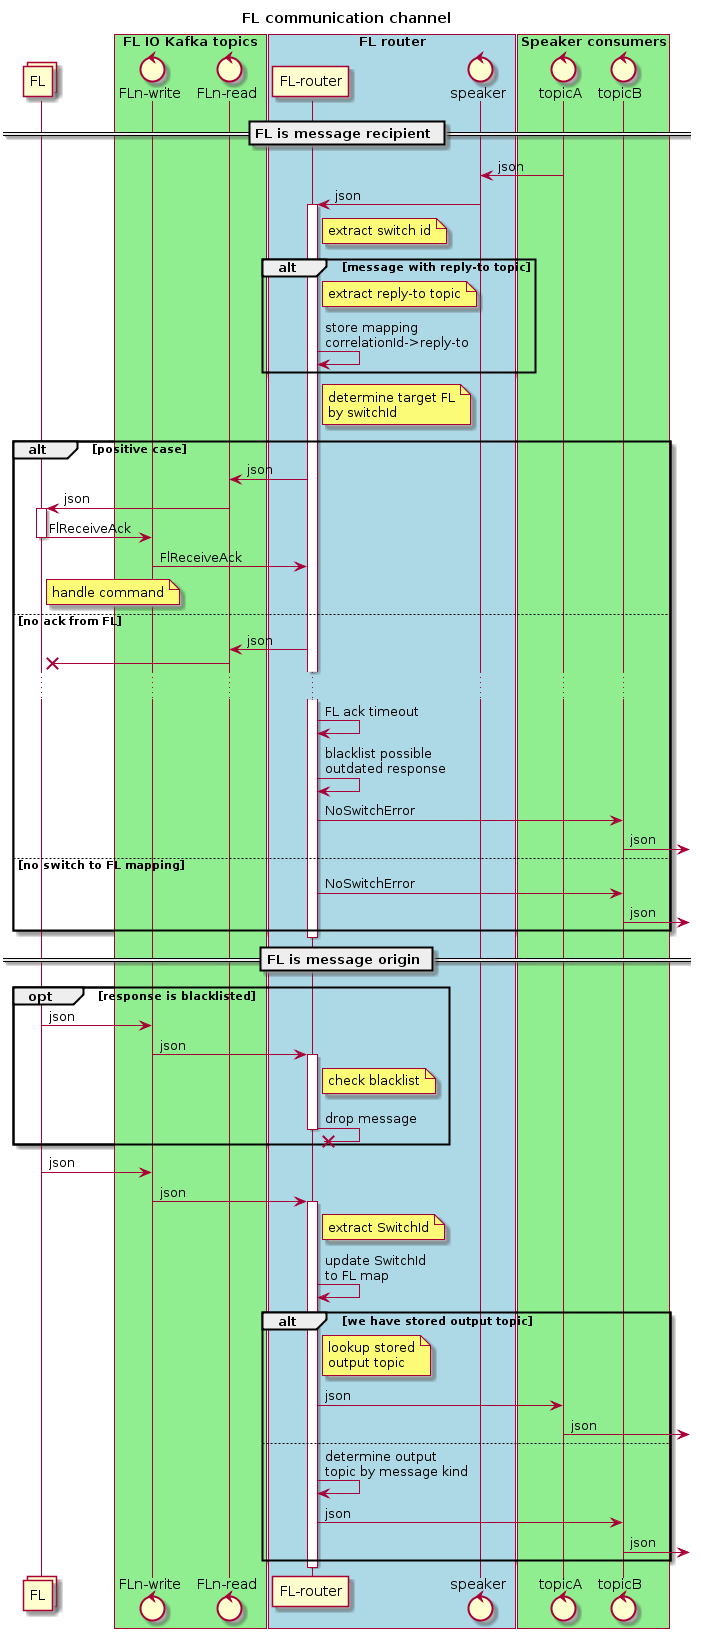

The diagram above was rendered by PlantUML. Its source (embedded in the PNG):
@startuml
title FL communication channel

collections FL

box "FL IO Kafka topics" #LightGreen
control "FLn-write" as fl_write
control "FLn-read" as fl_read
end box

box "FL router" #LightBlue
participant "FL-router" as fl_router
control "speaker"
end box

box "Speaker consumers" #LightGreen
control "topicA"
control "topicB"
end box

== FL is message recipient ==

topicA -> speaker: json
speaker -> fl_router: json

activate fl_router
note right of fl_router: extract switch id
alt message with reply-to topic
    note right of fl_router: extract reply-to topic
    fl_router -> fl_router: store mapping\ncorrelationId->reply-to
end

note right of fl_router: determine target FL\nby switchId
alt positive case
    fl_router -> fl_read: json
    fl_read -> FL: json
    activate FL
    FL -> fl_write: FlReceiveAck
    deactivate FL
    fl_write -> fl_router: FlReceiveAck
    note right of FL: handle command
else no ack from FL
    fl_router -> fl_read: json
    fl_read ->X FL
    ...
    fl_router -> fl_router: FL ack timeout
    fl_router -> fl_router: blacklist possible\noutdated response
    fl_router -> topicB: NoSwitchError
    topicB -> : json
else no switch to FL mapping
    fl_router -> topicB: NoSwitchError
    topicB -> : json
end
deactivate fl_router

== FL is message origin ==

opt response is blacklisted
    FL -> fl_write: json
    fl_write -> fl_router: json
    activate fl_router
    note right of fl_router: check blacklist
    fl_router ->X fl_router: drop message
    deactivate fl_router
end

FL -> fl_write: json
fl_write -> fl_router: json
activate fl_router
note right of fl_router: extract SwitchId
fl_router -> fl_router: update SwitchId\nto FL map
alt we have stored output topic
    note right of fl_router: lookup stored\noutput topic
    fl_router -> topicA: json
    topicA -> :json
else
    fl_router -> fl_router: determine output\ntopic by message kind
    fl_router -> topicB: json
    topicB -> :json
end
deactivate fl_router

@enduml